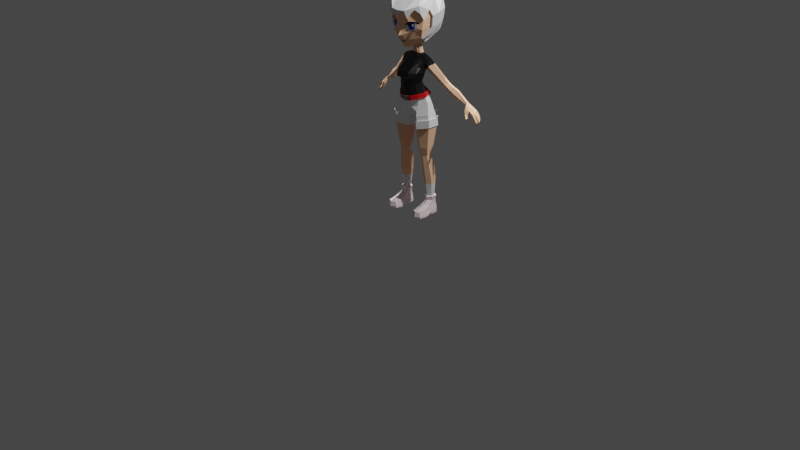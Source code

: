 # Source: Girly.blend  (saved by Blender 3.4.6; exported with 4.5.12 LTS)
import bpy
from mathutils import Matrix  # noqa: F401  (used for matrix-valued properties, if any)

bpy.ops.wm.read_factory_settings(use_empty=True)
scene = bpy.context.scene
scene.name = 'Scene'

# ---- collections
col_collection = bpy.data.collections.new('Collection'); scene.collection.children.link(col_collection)

# ---- materials (node trees are filled in below, after node groups)
mat_pupil = bpy.data.materials.new('pupil')
mat_pupil.use_transparent_shadow = False
mat_iris = bpy.data.materials.new('iris')
mat_iris.use_transparent_shadow = False
mat_eyes = bpy.data.materials.new('eyes')
mat_eyes.use_transparent_shadow = False
mat_skin = bpy.data.materials.new('skin')
mat_skin.use_transparent_shadow = False
mat_skin.diffuse_color = (1.0, 0.582, 0.368, 1.0)
mat_skin_dark = bpy.data.materials.new('skin dark')
mat_skin_dark.use_transparent_shadow = False
mat_material = bpy.data.materials.new('Material')
mat_material.use_transparent_shadow = False
mat_material_001 = bpy.data.materials.new('Material.001')
mat_material_001.use_transparent_shadow = False
mat_material_002 = bpy.data.materials.new('Material.002')
mat_material_002.use_transparent_shadow = False
mat_material_003 = bpy.data.materials.new('Material.003')
mat_material_003.use_transparent_shadow = False
mat_material_004 = bpy.data.materials.new('Material.004')
mat_material_004.use_transparent_shadow = False

# ---- material node trees
mat_pupil.use_nodes = True; mat_pupil.node_tree.nodes.clear()
_N = mat_pupil.node_tree.nodes; _L = mat_pupil.node_tree.links
n0 = _N.new('ShaderNodeBsdfPrincipled'); n0.name = 'Principled BSDF'; n0.location = (10, 300)
n0.distribution = 'GGX'
n0.subsurface_method = 'BURLEY'
n0.inputs[0].default_value = (0.0, 0.0, 0.0, 1.0)
n0.inputs[3].default_value = 1.45
n0.inputs[27].default_value = (0.0, 0.0, 0.0, 1.0)
n0.inputs[28].default_value = 1.0
n1 = _N.new('ShaderNodeOutputMaterial'); n1.name = 'Material Output'; n1.location = (300, 300)
_L.new(n0.outputs[0], n1.inputs[0])
n1.is_active_output = True
mat_iris.use_nodes = True; mat_iris.node_tree.nodes.clear()
_N = mat_iris.node_tree.nodes; _L = mat_iris.node_tree.links
n0 = _N.new('ShaderNodeBsdfPrincipled'); n0.name = 'Principled BSDF'; n0.location = (10, 300)
n0.distribution = 'GGX'
n0.subsurface_method = 'BURLEY'
n0.inputs[0].default_value = (0.0, 0.04215, 0.8, 1.0)
n0.inputs[3].default_value = 1.45
n0.inputs[27].default_value = (0.0, 0.0, 0.0, 1.0)
n0.inputs[28].default_value = 1.0
n1 = _N.new('ShaderNodeOutputMaterial'); n1.name = 'Material Output'; n1.location = (300, 300)
_L.new(n0.outputs[0], n1.inputs[0])
n1.is_active_output = True
mat_eyes.use_nodes = True; mat_eyes.node_tree.nodes.clear()
_N = mat_eyes.node_tree.nodes; _L = mat_eyes.node_tree.links
n0 = _N.new('ShaderNodeBsdfPrincipled'); n0.name = 'Principled BSDF'; n0.location = (10, 300)
n0.distribution = 'GGX'
n0.subsurface_method = 'BURLEY'
n0.inputs[0].default_value = (0.0, 0.001396, 0.3845, 1.0)
n0.inputs[3].default_value = 1.45
n0.inputs[27].default_value = (0.0, 0.0, 0.0, 1.0)
n0.inputs[28].default_value = 1.0
n1 = _N.new('ShaderNodeOutputMaterial'); n1.name = 'Material Output'; n1.location = (300, 300)
_L.new(n0.outputs[0], n1.inputs[0])
n1.is_active_output = True
mat_skin_dark.use_nodes = True; mat_skin_dark.node_tree.nodes.clear()
_N = mat_skin_dark.node_tree.nodes; _L = mat_skin_dark.node_tree.links
n0 = _N.new('ShaderNodeBsdfPrincipled'); n0.name = 'Principled BSDF'; n0.location = (10, 300)
n0.distribution = 'GGX'
n0.subsurface_method = 'BURLEY'
n0.inputs[0].default_value = (0.4811, 0.2692, 0.1536, 1.0)
n0.inputs[3].default_value = 1.45
n0.inputs[27].default_value = (0.0, 0.0, 0.0, 1.0)
n0.inputs[28].default_value = 1.0
n1 = _N.new('ShaderNodeOutputMaterial'); n1.name = 'Material Output'; n1.location = (300, 300)
_L.new(n0.outputs[0], n1.inputs[0])
n1.is_active_output = True
mat_material.use_nodes = True; mat_material.node_tree.nodes.clear()
_N = mat_material.node_tree.nodes; _L = mat_material.node_tree.links
n0 = _N.new('ShaderNodeBsdfPrincipled'); n0.name = 'Principled BSDF'; n0.location = (10, 300)
n0.distribution = 'GGX'
n0.subsurface_method = 'BURLEY'
n0.inputs[0].default_value = (0.0, 0.0, 0.0, 1.0)
n0.inputs[3].default_value = 1.45
n0.inputs[27].default_value = (0.0, 0.0, 0.0, 1.0)
n0.inputs[28].default_value = 1.0
n1 = _N.new('ShaderNodeOutputMaterial'); n1.name = 'Material Output'; n1.location = (300, 300)
_L.new(n0.outputs[0], n1.inputs[0])
n1.is_active_output = True
mat_material_001.use_nodes = True; mat_material_001.node_tree.nodes.clear()
_N = mat_material_001.node_tree.nodes; _L = mat_material_001.node_tree.links
n0 = _N.new('ShaderNodeBsdfPrincipled'); n0.name = 'Principled BSDF'; n0.location = (10, 300)
n0.distribution = 'GGX'
n0.subsurface_method = 'BURLEY'
n0.inputs[0].default_value = (1.0, 1.0, 1.0, 1.0)
n0.inputs[3].default_value = 1.45
n0.inputs[27].default_value = (0.0, 0.0, 0.0, 1.0)
n0.inputs[28].default_value = 1.0
n1 = _N.new('ShaderNodeOutputMaterial'); n1.name = 'Material Output'; n1.location = (300, 300)
_L.new(n0.outputs[0], n1.inputs[0])
n1.is_active_output = True
mat_material_002.use_nodes = True; mat_material_002.node_tree.nodes.clear()
_N = mat_material_002.node_tree.nodes; _L = mat_material_002.node_tree.links
n0 = _N.new('ShaderNodeBsdfPrincipled'); n0.name = 'Principled BSDF'; n0.location = (10, 300)
n0.distribution = 'GGX'
n0.subsurface_method = 'BURLEY'
n0.inputs[0].default_value = (1.0, 0.8253, 0.8516, 1.0)
n0.inputs[2].default_value = 0.7365
n0.inputs[3].default_value = 1.45
n0.inputs[27].default_value = (0.0, 0.0, 0.0, 1.0)
n0.inputs[28].default_value = 1.0
n1 = _N.new('ShaderNodeOutputMaterial'); n1.name = 'Material Output'; n1.location = (300, 300)
_L.new(n0.outputs[0], n1.inputs[0])
n1.is_active_output = True
mat_material_003.use_nodes = True; mat_material_003.node_tree.nodes.clear()
_N = mat_material_003.node_tree.nodes; _L = mat_material_003.node_tree.links
n0 = _N.new('ShaderNodeBsdfPrincipled'); n0.name = 'Principled BSDF'; n0.location = (10, 300)
n0.distribution = 'GGX'
n0.subsurface_method = 'BURLEY'
n0.inputs[0].default_value = (0.6072, 0.001452, 0.007206, 1.0)
n0.inputs[3].default_value = 1.45
n0.inputs[27].default_value = (0.0, 0.0, 0.0, 1.0)
n0.inputs[28].default_value = 1.0
n1 = _N.new('ShaderNodeOutputMaterial'); n1.name = 'Material Output'; n1.location = (300, 300)
_L.new(n0.outputs[0], n1.inputs[0])
n1.is_active_output = True
mat_material_004.use_nodes = True; mat_material_004.node_tree.nodes.clear()
_N = mat_material_004.node_tree.nodes; _L = mat_material_004.node_tree.links
n0 = _N.new('ShaderNodeBsdfPrincipled'); n0.name = 'Principled BSDF'; n0.location = (10, 300)
n0.distribution = 'GGX'
n0.subsurface_method = 'BURLEY'
n0.inputs[0].default_value = (0.2186, 0.2186, 0.2186, 1.0)
n0.inputs[3].default_value = 1.45
n0.inputs[27].default_value = (0.0, 0.0, 0.0, 1.0)
n0.inputs[28].default_value = 1.0
n1 = _N.new('ShaderNodeOutputMaterial'); n1.name = 'Material Output'; n1.location = (300, 300)
_L.new(n0.outputs[0], n1.inputs[0])
n1.is_active_output = True

# ---- world
world_world = bpy.data.worlds.new('World'); scene.world = world_world
world_world.use_nodes = True; world_world.node_tree.nodes.clear()
_N = world_world.node_tree.nodes; _L = world_world.node_tree.links
n0 = _N.new('ShaderNodeOutputWorld'); n0.name = 'World Output'; n0.location = (300, 300)
n1 = _N.new('ShaderNodeBackground'); n1.name = 'Background'; n1.location = (10, 300)
n1.inputs[0].default_value = (0.05088, 0.05088, 0.05088, 1.0)
_L.new(n1.outputs[0], n0.inputs[0])
n0.is_active_output = True
world_world.color = (0.05088, 0.05088, 0.05088)
world_world.use_sun_shadow = False
world_world.sun_shadow_jitter_overblur = 0.0

# ---- cameras
cam_camera = bpy.data.cameras.new('Camera')
cam_camera.clip_end = 100.0
cam_camera.ortho_scale = 7.314

# ---- lights
light_light_001 = bpy.data.lights.new('Light.001', 'POINT')
light_light_001.transmission_factor = 0.0
light_light_001.energy = 1000.0
light_light_001.shadow_soft_size = 0.1
light_light_001.shadow_maximum_resolution = 0.006
light_light_001.use_absolute_resolution = True
light_light = bpy.data.lights.new('Light', 'POINT')
light_light.transmission_factor = 0.0
light_light.energy = 1000.0
light_light.shadow_soft_size = 0.1
light_light.shadow_maximum_resolution = 0.006
light_light.use_absolute_resolution = True

# ---- meshes
me_cylinder = bpy.data.meshes.new('Cylinder')
me_cylinder.from_pydata([(1.094, 0.5739, 5.536), (1.208, 0.8498, 7.202), (1.547, 0.287, 5.536), (1.807, 0.4351, 7.33), (1.547, -0.287, 5.536), (1.807, -0.4351, 7.33), (1.094, -0.574, 5.536), (1.05, -0.8702, 7.156), (0.5974, -0.287, 5.536), (0.3812, -0.4351, 6.998), (0.5974, 0.287, 5.536), (0.3812, 0.4351, 6.998), (1.259, 0.8788, 7.832), (1.8, 0.4351, 7.953), (1.8, -0.4351, 7.953), (1.006, -0.8702, 7.75), (0.2565, -0.4351, 7.577), (0.2565, 0.5872, 7.488), (1.193, 0.9393, 8.22), (1.734, 0.4351, 8.298), (1.734, -0.4351, 8.298), (0.9403, -0.8702, 8.095), (0.1905, -0.4351, 7.922), (0.1905, 1.117, 7.947), (1.072, 0.7221, 6.346), (1.677, 0.361, 6.433), (1.677, -0.361, 6.433), (1.072, -0.7221, 6.346), (0.4966, -0.361, 6.281), (0.4966, 0.361, 6.281), (1.111, 0.3695, 4.825), (1.431, 0.1847, 4.841), (1.424, -0.1847, 4.888), (1.111, -0.3695, 4.827), (0.7982, -0.1847, 4.759), (0.7916, 0.1847, 4.808), (0.0, -0.4351, 7.922), (0.0, 0.9011, 7.922), (0.9581, 0.8961, 8.888), (1.499, 0.4351, 9.009), (1.499, -0.2375, 9.1), (0.8482, -0.6319, 8.871), (0.409, -0.8345, 8.707), (0.1905, 1.144, 8.717), (0.0, -0.9201, 8.623), (0.0, 0.9028, 8.691), (0.8213, 0.413, 9.814), (1.228, 0.2831, 9.72), (1.228, -0.2527, 9.522), (0.9163, -0.6681, 9.434), (0.4863, -0.9674, 9.301), (0.4439, 0.4672, 9.861), (0.0, -1.057, 9.224), (0.0, 0.5585, 9.966), (1.219, 0.8788, 8.038), (0.2251, 0.8091, 7.652), (0.8313, -0.7638, 8.425), (0.5966, -0.02932, 10.67), (0.7852, -0.1654, 10.6), (0.8442, -0.4401, 10.57), (0.7213, -0.8112, 10.5), (0.4882, -1.103, 10.36), (0.3911, 0.05238, 10.68), (0.0, -1.239, 10.34), (0.0, 0.1161, 10.74), (0.6807, 0.2635, 11.65), (0.6807, 0.1188, 11.19), (0.897, -0.05672, 11.11), (0.9648, -0.371, 11.02), (0.8081, -0.8112, 10.96), (0.5425, -1.063, 10.82), (0.4188, 0.2005, 11.2), (0.0, -1.239, 10.88), (0.0, 0.2643, 11.35), (0.9604, 0.1088, 11.68), (1.028, -0.1681, 11.68), (0.8371, -0.6811, 11.76), (0.5425, -0.9811, 11.79), (0.4188, 0.3355, 11.65), (0.0, -0.9173, 11.84), (0.0, 0.3917, 11.76), (0.706, 0.5152, 12.37), (1.196, 0.3854, 12.32), (1.288, 0.1146, 12.33), (0.6083, -0.1993, 12.41), (0.3315, -0.274, 12.46), (0.3427, 0.5699, 12.45), (0.0, -0.3187, 12.49), (0.0, 0.6126, 12.49), (0.398, 0.3747, 12.64), (0.7452, 0.3437, 12.56), (0.8221, 0.09228, 12.55), (0.393, 0.01879, 12.67), (0.208, -0.07771, 12.7), (0.959, 0.3324, 12.46), (0.0, -0.145, 12.73), (0.0, 0.4304, 12.73), (0.5425, -1.456, 11.07), (0.8932, -1.084, 11.08), (0.0, -1.414, 11.05), (0.5425, -1.328, 11.44), (0.6807, 0.2077, 11.47), (0.4188, 0.2834, 11.48), (1.008, -0.2464, 11.42), (0.9403, 0.04495, 11.45), (0.0, 0.3054, 11.55), (0.9592, -0.9624, 11.4), (0.0, -1.264, 11.5), (0.9896, -0.5968, 11.43), (0.9216, -0.4543, 11.73), (0.8911, -0.7722, 11.08), (1.128, -0.1801, 12.08), (0.9318, 0.482, 11.93), (0.6753, 0.4483, 11.94), (0.3822, 0.4533, 11.98), (0.0, 0.5027, 12.05), (0.9586, -0.2663, 12.08), (0.0, -0.6183, 12.16), (0.7473, -0.4222, 12.1), (0.4261, -0.5742, 12.16), (1.114, 0.1722, 11.62), (1.169, -0.06017, 11.61), (1.507, 0.4213, 12.05), (1.579, 0.2039, 12.04), (1.37, -0.1221, 11.89), (1.22, 0.4978, 11.82), (0.9222, -0.04698, 12.41), (1.026, 0.126, 12.47), (2.408, 0.625, 10.49), (2.442, 0.4679, 10.47), (2.669, 0.7677, 10.83), (2.72, 0.6087, 10.82), (2.604, 0.4027, 10.65), (2.501, 0.8459, 10.68), (2.568, 0.6752, 10.34), (2.602, 0.5181, 10.32), (2.829, 0.8179, 10.69), (2.88, 0.6589, 10.68), (2.764, 0.4528, 10.51), (2.662, 0.8961, 10.54), (2.729, 0.7356, 10.13), (2.771, 0.5865, 10.11), (3.047, 0.8711, 10.55), (3.109, 0.7201, 10.54), (2.968, 0.5245, 10.33), (2.843, 0.9453, 10.37), (3.042, 0.8665, 9.851), (3.087, 0.7008, 9.826), (3.395, 1.017, 10.32), (3.464, 0.8492, 10.3), (3.307, 0.6319, 10.07), (3.168, 1.099, 10.12), (4.07, 1.244, 9.378), (4.081, 1.039, 9.395), (4.221, 1.205, 9.548), (4.237, 0.9991, 9.543), (4.17, 0.9639, 9.438), (4.125, 1.271, 9.503), (0.2919, 0.1755, 13.53), (0.2869, -0.01995, 13.45), (0.1019, -0.2061, 13.38), (0.0, -0.2921, 13.35), (0.0, 0.4015, 13.6), (0.3766, 0.2308, 13.37), (0.9197, -0.6631, 13.66), (0.3453, -0.985, 13.33), (0.0, -1.113, 13.24), (1.575, 0.1755, 14.47), (1.349, -0.8251, 14.18), (0.5844, -1.308, 13.97), (0.0, -1.436, 13.81), (1.557, -0.9577, 14.82), (0.7014, -1.355, 14.58), (0.0, -1.798, 14.26), (1.609, -0.9024, 15.51), (0.0, -1.568, 15.13), (0.1421, 0.3231, 13.58), (1.109, -1.237, 15.37), (0.6928, -1.494, 15.36), (0.3809, -1.502, 15.13), (1.021, -1.223, 14.66), (0.4453, -1.443, 14.78), (1.319, -1.093, 15.32), (0.1921, -1.64, 14.31), (0.0, -1.584, 14.19), (0.0, -1.633, 14.6), (0.0, -1.381, 13.71), (0.3358, -1.362, 13.9), (0.249, -1.324, 13.78), (0.636, -1.56, 15.64), (0.2902, -1.74, 16.14), (0.0, -1.689, 15.63), (1.052, -1.209, 16.27), (1.445, -0.9924, 16.0), (1.403, 0.485, 14.49), (1.811, -0.2605, 15.8), (1.626, 0.5567, 15.17), (0.194, 0.4033, 13.42), (1.74, -0.2914, 15.02), (1.76, 0.1755, 14.9), (1.625, -0.4231, 16.17), (1.603, -0.07646, 14.6), (0.9235, 0.1755, 13.93), (0.7469, -0.0186, 13.75), (0.4554, 0.1382, 17.89), (0.0, 0.1112, 17.96), (1.549, 0.564, 14.4), (1.027, 0.2332, 13.78), (0.0, 0.5016, 13.44), (0.0, 1.18, 13.89), (0.8708, 1.049, 13.92), (0.0, 1.773, 14.36), (1.783, 0.6554, 15.14), (2.049, 0.2079, 15.12), (1.933, 0.1913, 14.83), (0.0, 2.048, 15.22), (1.218, 1.652, 15.92), (2.126, 0.1644, 16.01), (0.0, 2.196, 15.85), (1.401, -1.113, 16.55), (0.6105, -1.85, 16.18), (1.054, 1.514, 16.95), (1.616, 0.2031, 17.0), (0.3336, -1.918, 16.18), (0.0, -1.991, 16.16), (0.7427, -1.714, 15.63), (0.0, 1.96, 16.96), (1.121, -0.7635, 17.33), (0.5312, -1.113, 17.54), (0.2737, 0.9952, 17.7), (1.178, 0.1823, 17.64), (0.0, -1.276, 17.49), (0.0, 2.577, 17.8), (1.086, 1.373, 14.44), (1.192, 1.568, 15.18), (0.0, -1.867, 15.59), (1.174, -1.352, 16.27), (1.551, -1.147, 16.02), (1.769, -0.9878, 15.56), (1.985, -0.3269, 15.83), (1.791, -0.4647, 16.24), (1.918, -0.3227, 14.97), (1.522, -0.8479, 14.11), (1.777, -0.09919, 14.53), (0.8436, 0.03534, 13.6), (0.0, 0.7894, 17.82), (0.4166, 1.358, 17.21), (0.0, 2.449, 17.25), (0.5769, 1.352, 18.29), (0.0, 1.035, 18.48), (0.7849, 1.8, 17.66), (0.0, 2.421, 18.36), (0.5677, 1.796, 18.46), (0.0, 1.591, 18.57), (0.7517, 2.111, 18.04), (4.469, 1.41, 9.112), (4.571, 0.9301, 8.923), (4.571, 1.396, 9.222), (4.639, 0.8871, 9.062), (4.678, 1.477, 8.957), (4.793, 0.9313, 8.727), (4.78, 1.463, 9.067), (4.893, 0.918, 8.857), (4.787, 1.504, 8.837), (4.917, 0.9556, 8.536), (4.9, 1.49, 8.932), (5.065, 0.9423, 8.606), (4.901, 1.53, 8.677), (5.0, 0.967, 8.369), (5.03, 1.516, 8.752), (5.148, 0.9537, 8.438), (4.645, 1.126, 9.215), (5.117, 1.18, 8.643), (4.996, 1.511, 8.523), (5.111, 0.9845, 8.236), (5.129, 1.497, 8.592), (5.225, 0.9743, 8.29), (5.295, 1.222, 8.297), (4.773, 1.098, 8.747), (4.999, 1.172, 8.35), (4.328, 0.8595, 9.358), (4.172, 0.8704, 9.195), (4.252, 0.7637, 8.945), (4.93, 1.092, 8.909), (4.359, 0.7211, 9.118), (5.213, 1.193, 8.451), (4.567, 0.7209, 8.81), (4.534, 0.7726, 8.707), (4.482, 1.118, 9.002), (4.464, 0.6247, 8.789), (4.384, 0.6451, 8.664), (4.903, 1.149, 8.544), (4.707, 0.6414, 8.595), (4.681, 0.6832, 8.511), (5.182, 1.219, 8.233), (4.643, 0.5122, 8.554), (4.56, 0.5802, 8.477), (5.282, 1.111, 8.277), (5.105, 1.103, 8.632), (5.199, 1.112, 8.445), (5.166, 1.094, 8.219), (4.916, 1.067, 8.535), (5.009, 1.064, 8.349), (5.23, 1.395, 8.379), (5.101, 1.409, 8.318), (1.161, 0.6922, 4.123), (1.541, 0.4697, 4.179), (1.519, -0.08521, 4.176), (1.176, -0.2953, 4.106), (0.7923, -0.08521, 4.029), (0.7371, 0.4633, 4.139), (1.256, 0.7593, 3.091), (1.644, 0.5308, 3.118), (1.636, 0.04406, 3.097), (1.255, -0.1845, 3.072), (0.8123, 0.04406, 3.033), (0.8042, 0.5308, 3.052), (1.319, 0.7752, 1.172), (1.584, 0.6072, 1.186), (1.616, 0.2606, 1.159), (1.32, -0.06804, 1.174), (0.9776, 0.1722, 1.117), (1.028, 0.6072, 1.156), (1.323, 0.8107, 0.9609), (1.57, 0.6543, 0.9609), (1.671, -0.141, 0.7999), (1.336, -0.3062, 0.9342), (0.9852, -0.1565, 0.8537), (1.052, 0.6543, 0.9609), (1.326, 0.9052, 0.3291), (1.653, 0.6974, 0.3291), (1.737, 0.04731, 0.3455), (1.28, 0.7348, 2.544), (0.8774, 0.04731, 0.3455), (0.9662, 0.6974, 0.3291), (1.342, -1.326, 0.5571), (1.657, -1.169, 0.5571), (1.01, -1.169, 0.5571), (1.345, -1.417, 0.2022), (1.761, -1.209, 0.2022), (0.902, -1.209, 0.2022), (1.653, 0.6925, 0.07134), (1.326, 0.9003, 0.07134), (1.737, 0.04238, 0.07134), (1.326, 0.09969, 0.07134), (0.8774, 0.04238, 0.07134), (0.9662, 0.6925, 0.07134), (0.9207, -0.6628, 0.6231), (1.334, -0.8193, 0.7303), (1.849, -0.5807, 0.2114), (0.9662, 0.6949, 0.2096), (0.7876, -0.5807, 0.2114), (1.72, -0.6628, 0.6231), (1.28, -0.125, 2.531), (0.8917, 0.09059, 2.491), (0.8849, 0.5286, 2.512), (1.345, -1.401, 0.07134), (1.761, -1.193, 0.07134), (0.902, -1.193, 0.07134), (1.849, -0.565, 0.07134), (1.338, -0.6403, 0.07134), (0.7876, -0.565, 0.07134), (0.8774, 0.04485, 0.226), (1.326, 0.1022, 0.2219), (1.737, 0.04485, 0.226), (1.653, 0.6949, 0.2096), (1.326, 0.9028, 0.2096), (1.618, 0.109, 2.562), (1.624, 0.5286, 2.567), (1.311, 0.6685, 1.541), (1.024, 0.1693, 1.498), (1.564, 0.2196, 1.515), (1.311, -0.01056, 1.537), (1.571, 0.5083, 1.557), (1.02, 0.5083, 1.522), (1.329, -0.1428, 1.489), (1.683, 0.5714, 1.514), (0.9323, 0.5714, 1.468), (1.66, 0.1769, 1.469), (0.9384, 0.1067, 1.435), (1.329, 0.7911, 1.494), (1.217, 0.9556, 7.188), (1.902, 0.4849, 7.328), (1.898, -0.4924, 7.332), (1.044, -0.977, 7.153), (0.29, -0.4881, 6.979), (0.2918, 0.4878, 6.971), (1.288, 0.9811, 7.821), (1.897, 0.48, 7.951), (1.895, -0.4855, 7.955), (1.01, -0.9772, 7.748), (0.1664, -0.49, 7.559), (0.1776, 0.6548, 7.463), (0.765, 0.2162, 10.03), (1.076, 0.05658, 9.946), (0.0, 0.3676, 10.15), (0.464, 0.295, 10.05), (0.873, -0.6984, 9.784), (0.5296, -1.021, 9.647), (1.102, -0.311, 9.861), (0.0, -1.121, 9.594), (0.3596, -1.43, 14.99), (1.287, -1.165, 15.21), (0.7142, -1.412, 15.26), (1.459, -1.009, 15.32), (1.218, -1.171, 14.91), (0.7007, -1.392, 15.17), (0.8727, -1.331, 15.19), (0.7245, -1.403, 14.87), (0.9646, -1.294, 15.1), (0.9608, -1.292, 14.99), (0.8571, -1.34, 14.88), (0.6382, -1.4, 15.02), (0.0, -1.596, 14.9), (0.6149, -0.834, 13.48), (0.922, -1.095, 14.06), (0.8133, -1.369, 15.04), (0.8518, 0.4767, 9.876), (1.299, 0.3101, 9.775), (1.313, -0.2846, 9.546), (0.9847, -0.7324, 9.436), (0.5248, -1.052, 9.291), (0.4665, 0.5369, 9.919), (0.0, 0.6273, 10.02), (0.0, -1.148, 9.209), (1.147, 0.08412, 10.0), (0.4869, 0.3676, 10.11), (0.5716, -1.107, 9.638), (1.186, -0.3463, 9.884), (0.0, -1.215, 9.58), (0.7933, 0.2839, 10.09), (0.0, 0.4392, 10.21), (0.9414, -0.7652, 9.787), (0.7034, -1.358, 14.61), (0.9995, -1.234, 14.68), (0.537, -1.406, 15.12), (0.5535, -1.406, 15.14), (1.068, -1.248, 15.27), (1.034, -1.262, 15.28), (0.6926, -1.376, 14.77), (0.6892, -1.372, 14.75), (1.122, -1.233, 15.09), (1.092, -1.245, 15.09), (1.063, -1.257, 14.93), (1.09, -1.245, 14.92), (0.9083, -1.284, 14.75), (0.9251, -1.272, 14.73), (0.5648, -1.414, 14.96), (0.5525, -1.416, 14.94), (1.056, -1.259, 15.09), (0.9007, -1.32, 15.16), (0.8892, -1.328, 15.06), (0.9832, -1.286, 15.19), (1.01, -1.277, 15.01), (0.7017, -1.402, 14.91), (0.6569, -1.401, 14.99), (0.6448, -1.408, 14.92), (0.7192, -1.392, 14.97), (0.2723, -1.164, 9.607), (0.2393, -1.013, 9.262), (0.2519, -1.102, 9.248), (0.2668, -1.07, 9.621)], [], [(24, 1, 3, 25), (25, 3, 5, 26), (26, 5, 7, 27), (27, 7, 9, 28), (28, 9, 11, 29), (29, 11, 1, 24), (9, 7, 384, 385), (15, 16, 391, 390), (11, 9, 385, 386), (1, 11, 386, 381), (14, 15, 390, 389), (17, 12, 387, 392), (14, 13, 19, 20), (17, 16, 22, 55), (15, 14, 20, 21), (13, 12, 54, 19), (12, 17, 55, 54), (16, 15, 21, 22), (10, 29, 24, 0), (8, 28, 29, 10), (6, 27, 28, 8), (4, 26, 27, 6), (2, 25, 26, 4), (0, 24, 25, 2), (2, 4, 32, 31), (8, 10, 35, 34), (0, 2, 31, 30), (4, 6, 33, 32), (10, 0, 30, 35), (6, 8, 34, 33), (23, 22, 36, 37), (23, 37, 45, 43), (21, 20, 40, 56), (19, 18, 38, 39), (36, 22, 42, 44), (18, 23, 43, 38), (22, 21, 56), (20, 19, 39, 40), (39, 38, 46, 47), (43, 45, 53, 51), (42, 41, 49, 50), (40, 39, 47, 48), (44, 42, 50, 459, 52), (38, 43, 51, 46), (41, 40, 48, 49), (54, 55, 23, 18), (55, 22, 23), (19, 54, 18), (56, 41, 42, 22), (56, 40, 41), (394, 393, 57, 58), (396, 395, 64, 62), (398, 397, 60, 61), (399, 394, 58, 59), (400, 461, 398, 61, 63), (393, 396, 62, 57), (397, 399, 59, 60), (63, 61, 70, 72), (57, 62, 71, 66), (60, 59, 68, 69), (58, 57, 66, 67), (72, 70, 97, 99), (62, 64, 73, 71), (61, 60, 69, 70), (59, 58, 67, 68), (101, 102, 78, 65), (69, 68, 110), (104, 101, 65, 74), (102, 105, 80, 78), (70, 69, 98, 97), (103, 104, 74, 75), (76, 109, 116, 118), (112, 113, 81, 82), (114, 115, 88, 86), (83, 111, 124, 123), (77, 76, 118, 119), (79, 77, 119, 117), (113, 114, 86, 81), (81, 86, 89, 90), (85, 84, 92, 93), (82, 81, 90, 94), (87, 85, 93, 95), (84, 126, 91, 92), (127, 94, 90, 91), (99, 97, 100, 107), (100, 106, 76, 77), (106, 108, 109, 76), (107, 100, 77, 79), (98, 110, 108, 106), (97, 98, 106, 100), (68, 67, 104, 103), (71, 73, 105, 102), (67, 66, 101, 104), (66, 71, 102, 101), (110, 98, 69), (109, 108, 103, 75), (116, 109, 75, 111), (108, 110, 68, 103), (89, 86, 88, 96), (65, 78, 114, 113), (75, 74, 120, 121), (78, 80, 115, 114), (74, 65, 113, 112), (123, 124, 132, 131), (117, 119, 85, 87), (91, 90, 89, 92), (119, 118, 84, 85), (124, 121, 129, 132), (112, 82, 122, 125), (82, 83, 123, 122), (74, 112, 125, 120), (111, 75, 121, 124), (116, 126, 84, 118), (91, 126, 83, 127), (126, 116, 111, 83), (83, 82, 94, 127), (129, 128, 134, 135), (131, 132, 138, 137), (121, 120, 128, 129), (125, 122, 130, 133), (120, 125, 133, 128), (122, 123, 131, 130), (138, 135, 141, 144), (136, 137, 143, 142), (133, 130, 136, 139), (128, 133, 139, 134), (130, 131, 137, 136), (132, 129, 135, 138), (145, 142, 148, 151), (141, 140, 146, 147), (137, 138, 144, 143), (135, 134, 140, 141), (139, 136, 142, 145), (134, 139, 145, 140), (149, 150, 156, 155), (150, 147, 153, 156), (140, 145, 151, 146), (142, 143, 149, 148), (144, 141, 147, 150), (143, 144, 150, 149), (284, 282, 290, 289), (147, 146, 152, 153), (151, 148, 154, 157), (146, 151, 157, 152), (148, 149, 155, 154), (92, 89, 158, 159), (95, 93, 160, 161), (89, 96, 176, 158), (93, 92, 159, 160), (159, 158, 203, 202, 164), (161, 160, 165, 166), (160, 159, 414, 165), (164, 202, 167, 168), (202, 194, 167), (165, 169, 187, 188), (165, 414, 415, 169), (169, 415, 180, 172), (168, 198, 171), (167, 194, 196, 199), (187, 169, 172, 183), (173, 183, 185), (403, 438, 437, 177, 178), (171, 198, 195, 174), (191, 178, 189, 190), (403, 436, 406), (174, 195, 200), (176, 96, 162), (202, 203, 244, 207), (196, 194, 206, 212), (199, 196, 212, 214), (201, 199, 214, 243), (177, 174, 193, 192), (435, 401, 181, 448), (436, 447, 412, 406), (171, 405, 180), (168, 201, 243, 242), (184, 183, 173), (185, 183, 172, 181), (186, 188, 187, 170), (158, 176, 197, 163), (190, 189, 225, 223), (198, 168, 242, 241), (191, 190, 223, 235), (194, 202, 207, 206), (176, 162, 208, 197), (193, 174, 238, 237), (192, 193, 237, 236), (199, 201, 168, 167), (200, 195, 239, 240), (189, 192, 236, 225), (195, 198, 241, 239), (163, 197, 210, 207), (174, 200, 240, 238), (203, 158, 163, 244), (213, 212, 234, 216, 217), (217, 216, 221, 222), (224, 223, 220, 228, 231), (220, 219, 227, 228), (219, 222, 230, 227), (222, 221, 229, 230), (227, 230, 204, 228), (210, 197, 208, 209), (216, 234, 215, 218), (233, 210, 209, 211), (221, 216, 218, 226), (229, 221, 246), (234, 233, 211, 215), (205, 204, 229, 245), (228, 204, 205, 231), (225, 236, 219, 220), (235, 223, 224), (223, 225, 220), (239, 241, 213, 217), (240, 222, 219), (240, 237, 238), (206, 207, 210, 233), (241, 242, 243, 214, 213), (214, 212, 213), (212, 206, 233, 234), (207, 244, 163), (219, 236, 237, 240), (222, 240, 239, 217), (229, 204, 230), (248, 250, 254, 252), (246, 226, 247, 250), (246, 221, 226), (229, 246, 250, 248), (250, 247, 232, 254), (245, 229, 248, 249), (253, 252, 251), (232, 251, 254), (249, 248, 252, 253), (254, 251, 252), (255, 257, 261, 259), (153, 288, 256), (259, 261, 265, 263), (155, 258, 271), (261, 283, 272, 265), (258, 256, 260, 262), (256, 288, 278, 260), (266, 264, 268, 270), (257, 271, 283, 261), (264, 301, 302, 268), (262, 260, 264, 266), (263, 265, 269, 267), (291, 278, 259, 263), (260, 278, 301, 264), (267, 269, 275, 273), (269, 285, 303, 275), (274, 300, 297, 276), (265, 272, 285, 269), (270, 268, 274, 276), (301, 278, 283, 298), (279, 291, 263, 267), (268, 302, 300, 274), (280, 281, 282, 284), (271, 257, 154), (280, 156, 153, 281), (278, 288, 255, 259), (155, 156, 280), (157, 257, 255, 152), (258, 155, 280, 284), (153, 256, 282, 281), (286, 292, 293, 287), (290, 287, 293, 296), (292, 295, 296, 293), (258, 284, 289, 286), (282, 256, 287, 290), (288, 153, 152, 255), (289, 290, 296, 295), (294, 279, 304), (286, 289, 295, 292), (277, 294, 304, 303), (301, 298, 299, 302), (258, 286, 287, 256), (283, 271, 258, 262), (257, 157, 154), (154, 155, 271), (302, 299, 297, 300), (294, 277, 285, 279), (272, 291, 279, 285), (297, 299, 270, 276), (299, 298, 266, 270), (298, 283, 262, 266), (283, 278, 291, 272), (304, 279, 267, 273), (303, 285, 277), (303, 304, 273, 275), (30, 31, 306, 305), (35, 30, 305, 310), (33, 34, 309, 308), (31, 32, 307, 306), (34, 35, 310, 309), (32, 33, 308, 307), (309, 310, 316, 315), (307, 308, 314, 313), (305, 306, 312, 311), (310, 305, 311, 316), (308, 309, 315, 314), (306, 307, 313, 312), (377, 380, 317, 322), (375, 379, 321, 320), (376, 378, 319, 318), (379, 377, 322, 321), (378, 375, 320, 319), (380, 376, 318, 317), (321, 322, 328, 327), (319, 320, 326, 325), (317, 318, 324, 323), (322, 317, 323, 328), (320, 321, 327, 326), (318, 319, 325, 324), (328, 323, 329, 334), (351, 333, 362, 361), (324, 325, 331, 330), (327, 328, 334, 333), (348, 347, 337, 335), (323, 324, 330, 329), (335, 337, 340, 338), (336, 335, 338, 339), (355, 332, 369, 374), (352, 348, 335, 336), (349, 352, 336, 339), (347, 351, 340, 337), (364, 363, 344, 343), (362, 350, 346, 345), (341, 343, 344, 342), (345, 346, 342, 344), (366, 365, 341, 342), (350, 366, 342, 346), (363, 362, 345, 344), (365, 364, 343, 341), (327, 333, 351, 347), (331, 325, 352, 349), (325, 326, 348, 352), (338, 340, 358, 356), (326, 327, 347, 348), (331, 349, 359, 364), (360, 359, 357, 356), (361, 360, 356, 358), (362, 363, 360, 361), (363, 364, 359, 360), (349, 339, 357, 359), (353, 354, 370, 372), (339, 338, 356, 357), (340, 351, 361, 358), (330, 331, 364, 365), (368, 367, 371, 373), (334, 329, 366, 350), (329, 330, 365, 366), (333, 334, 350, 362), (354, 355, 374, 370), (367, 353, 372, 371), (332, 368, 373, 369), (374, 369, 380, 377), (372, 370, 379, 375), (373, 371, 378, 376), (370, 374, 377, 379), (371, 372, 375, 378), (369, 373, 376, 380), (368, 332, 311, 312), (367, 368, 312, 313), (353, 367, 313, 314), (354, 353, 314, 315), (355, 354, 315, 316), (332, 355, 316, 311), (384, 383, 389, 390), (381, 386, 392, 387), (382, 381, 387, 388), (385, 384, 390, 391), (383, 382, 388, 389), (386, 385, 391, 392), (12, 13, 388, 387), (7, 5, 383, 384), (16, 17, 392, 391), (5, 3, 382, 383), (3, 1, 381, 382), (13, 14, 389, 388), (399, 397, 432, 428), (51, 53, 423, 422), (393, 394, 425, 430), (46, 51, 422, 417), (395, 396, 426, 431), (50, 49, 420, 421), (397, 398, 427, 432), (174, 404, 402, 405, 171), (402, 404, 182), (406, 407, 438, 403), (402, 437, 441), (447, 439, 408, 454, 456, 455, 412), (179, 401, 435), (433, 434, 446, 440), (405, 402, 441, 444), (408, 411, 416), (442, 438, 407, 450, 452, 449), (406, 412, 416), (437, 402, 182, 177), (177, 182, 404, 174), (178, 177, 192, 189), (175, 179, 178, 191), (175, 413, 401, 179), (170, 187, 183, 184), (401, 413, 185, 181), (166, 165, 188, 186), (448, 181, 433, 440), (414, 159, 164), (415, 414, 164, 168), (180, 415, 168, 171), (172, 180, 434, 433), (180, 405, 434), (434, 405, 444, 446), (443, 442, 449, 453, 410), (420, 419, 428, 432), (416, 412, 455, 457, 454, 408), (416, 407, 406), (407, 416, 410, 451, 450), (416, 411, 410), (417, 422, 426, 430), (424, 460, 458, 429), (419, 418, 425, 428), (421, 420, 432, 427), (422, 423, 431, 426), (418, 417, 430, 425), (52, 459, 460, 424), (396, 393, 430, 426), (47, 46, 417, 418), (398, 461, 458, 427), (48, 47, 418, 419), (394, 399, 428, 425), (49, 48, 419, 420), (439, 445, 411, 408), (445, 443, 410, 411), (433, 181, 172), (442, 443, 444, 441), (443, 445, 446, 444), (445, 439, 440, 446), (439, 447, 448, 440), (447, 436, 435, 448), (438, 442, 441, 437), (178, 179, 435, 436, 403), (450, 451, 410, 409), (449, 452, 450, 409), (410, 453, 449, 409), (455, 456, 454), (454, 457, 455), (458, 461, 400, 429), (460, 459, 50, 421), (458, 460, 421, 427)])
me_cylinder.polygons.foreach_set('material_index', [4, 4, 4, 4, 4, 4, 7, 7, 7, 7, 7, 7, 7, 7, 7, 7, 7, 7, 4, 4, 4, 4, 4, 4, 4, 4, 4, 4, 4, 4, 7, 7, 7, 7, 7, 7, 7, 7, 7, 7, 7, 7, 7, 7, 7, 7, 7, 7, 7, 7, 6, 6, 6, 6, 6, 6, 6, 6, 6, 6, 6, 6, 6, 6, 6, 6, 6, 6, 6, 6, 6, 6, 6, 6, 6, 6, 6, 6, 6, 6, 6, 6, 6, 6, 6, 6, 6, 6, 6, 6, 6, 6, 6, 6, 6, 6, 6, 6, 6, 6, 6, 6, 6, 4, 6, 6, 6, 4, 6, 6, 6, 6, 6, 6, 6, 6, 4, 4, 4, 4, 4, 4, 4, 4, 4, 4, 4, 4, 4, 4, 4, 4, 4, 4, 4, 4, 4, 4, 4, 4, 4, 4, 4, 4, 4, 4, 4, 4, 4, 5, 5, 5, 4, 4, 4, 4, 4, 4, 4, 4, 4, 1, 4, 4, 3, 4, 4, 0, 0, 0, 0, 4, 0, 3, 4, 0, 5, 4, 1, 0, 0, 0, 0, 0, 0, 0, 0, 4, 0, 0, 0, 0, 0, 0, 0, 0, 0, 0, 0, 0, 0, 0, 0, 0, 0, 0, 0, 0, 0, 0, 0, 0, 0, 0, 0, 0, 0, 0, 0, 0, 0, 0, 0, 0, 0, 0, 0, 0, 0, 0, 0, 0, 0, 4, 4, 4, 4, 4, 4, 4, 4, 4, 4, 4, 4, 4, 4, 4, 4, 4, 4, 4, 5, 4, 4, 4, 4, 4, 4, 4, 4, 4, 4, 4, 4, 4, 4, 4, 4, 4, 4, 4, 4, 5, 4, 4, 4, 4, 5, 5, 5, 4, 4, 4, 5, 4, 4, 4, 4, 4, 4, 4, 4, 4, 4, 4, 4, 4, 4, 4, 8, 8, 8, 8, 8, 8, 8, 8, 8, 8, 8, 8, 8, 8, 8, 8, 8, 8, 8, 8, 0, 8, 8, 8, 8, 8, 8, 8, 8, 8, 8, 8, 8, 8, 8, 8, 8, 8, 8, 8, 8, 8, 8, 0, 8, 8, 8, 0, 8, 8, 8, 0, 0, 0, 8, 8, 8, 8, 8, 8, 4, 4, 4, 4, 4, 4, 7, 7, 7, 7, 7, 7, 7, 7, 7, 7, 7, 7, 9, 9, 9, 9, 9, 9, 9, 4, 1, 3, 0, 2, 1, 0, 0, 1, 3, 1, 1, 4, 4, 4, 4, 4, 4, 4, 0, 5, 4, 4, 1, 1, 0, 2, 9, 1, 1, 1, 1, 9, 10, 9, 9, 9, 9, 10, 9, 9, 9, 9, 9, 9, 2, 2, 1, 1, 1, 1, 1, 1, 1, 1, 0, 0, 0, 0, 0, 10, 9, 9])
_uv = me_cylinder.uv_layers.new(name='UVMap')
_uv.uv.foreach_set('vector', [1.0, 0.5, 0.9653, 1.0, 0.8333, 1.0, 0.8333, 0.5, 0.8333, 0.5, 0.8333, 1.0, 0.6667, 1.0, 0.6667, 0.5, 0.6667, 0.5, 0.6667, 1.0, 0.5, 1.0, 0.5, 0.5, 0.5, 0.5, 0.5, 1.0, 0.3333, 1.0, 0.3333, 0.5, 0.3333, 0.5, 0.3333, 1.0, 0.1667, 1.0, 0.1667, 0.5, 0.1667, 0.5, 0.1667, 1.0, -0.01747, 0.9961, -8.941e-08, 0.5, 0.3333, 1.0, 0.5, 1.0, 0.5, 1.0, 0.3333, 1.0, 0.5, 1.0, 0.3333, 1.0, 0.3333, 1.0, 0.5, 1.0, 0.1667, 1.0, 0.3333, 1.0, 0.3333, 1.0, 0.1667, 1.0, -0.01747, 0.9961, 0.1667, 1.0, 0.1667, 1.0, -0.01747, 0.9961, 0.6667, 1.0, 0.5, 1.0, 0.5, 1.0, 0.6667, 1.0, 0.1667, 1.0, -0.03057, 1.0, -0.03057, 1.0, 0.1667, 1.0, 0.6667, 1.0, 0.8333, 1.0, 0.8333, 1.0, 0.6667, 1.0, 0.1667, 1.0, 0.3333, 1.0, 0.3333, 1.0, 0.1667, 1.0, 0.5, 1.0, 0.6667, 1.0, 0.6667, 1.0, 0.5, 1.0, 0.8333, 1.0, 0.947, 1.0, 0.947, 1.0, 0.8333, 1.0, -0.03057, 1.0, 0.1667, 1.0, 0.1667, 1.0, -0.04334, 1.0, 0.3333, 1.0, 0.5, 1.0, 0.5, 1.0, 0.3333, 1.0, 0.1667, 0.0, 0.1667, 0.5, -8.941e-08, 0.5, -8.941e-08, 0.0, 0.3333, 0.0, 0.3333, 0.5, 0.1667, 0.5, 0.1667, 0.0, 0.5, 0.0, 0.5, 0.5, 0.3333, 0.5, 0.3333, 0.0, 0.6667, 0.0, 0.6667, 0.5, 0.5, 0.5, 0.5, 0.0, 0.8333, 0.0, 0.8333, 0.5, 0.6667, 0.5, 0.6667, 0.0, 1.0, 0.0, 1.0, 0.5, 0.8333, 0.5, 0.8333, 0.0, 0.8333, 0.0, 0.6667, 0.0, 0.6667, 0.0, 0.8333, 0.0, 0.3333, 0.0, 0.1667, 0.0, 0.1667, 0.0, 0.3333, 0.0, 1.0, 0.0, 0.8333, 0.0, 0.8333, 0.0, 1.0, 0.0, 0.6667, 0.0, 0.5, 0.0, 0.5, 0.0, 0.6667, 0.0, 0.1667, 0.0, -8.941e-08, 0.0, -8.941e-08, 0.0, 0.1667, 0.0, 0.5, 0.0, 0.3333, 0.0, 0.3333, 0.0, 0.5, 0.0, 0.1667, 1.0, 0.3333, 1.0, 0.3333, 1.0, 0.1667, 1.0, 0.1667, 1.0, 0.1667, 1.0, 0.1667, 1.0, 0.1667, 1.0, 0.5, 1.0, 0.6667, 1.0, 0.6667, 1.0, 0.5, 1.0, 0.8333, 1.0, 0.947, 1.0, 0.947, 1.0, 0.8333, 1.0, 0.3333, 1.0, 0.3333, 1.0, 0.404, 1.0, 0.3333, 1.0, -0.0586, 1.0, 0.1667, 1.0, 0.1667, 1.0, -0.0843, 1.0, 0.3333, 1.0, 0.5, 1.0, 0.5, 1.0, 0.6667, 1.0, 0.8333, 1.0, 0.8333, 1.0, 0.6667, 1.0, 0.8333, 1.0, 0.947, 1.0, 0.9256, 1.0, 0.8333, 1.0, 0.1667, 1.0, 0.1667, 1.0, 0.1667, 1.0, 0.03681, 1.0, 0.404, 1.0, 0.5299, 1.0, 0.5778, 1.0, 0.4238, 1.0, 0.6667, 1.0, 0.8333, 1.0, 0.8333, 1.0, 0.6667, 1.0, 0.3333, 1.0, 0.404, 1.0, 0.4238, 1.0, 0.3778, 1.0, 0.3333, 1.0, -0.0843, 1.0, 0.1667, 1.0, 0.03681, 1.0, -0.1296, 1.0, 0.5299, 1.0, 0.6667, 1.0, 0.6667, 1.0, 0.5778, 1.0, -0.04334, 1.0, 0.1667, 1.0, 0.1667, 1.0, -0.0586, 1.0, 0.1667, 1.0, 0.3333, 1.0, 0.1667, 1.0, 0.8333, 1.0, 0.947, 1.0, 0.947, 1.0, 0.5, 1.0, 0.5299, 1.0, 0.404, 1.0, 0.3333, 1.0, 0.5, 1.0, 0.6667, 1.0, 0.5299, 1.0, 0.8324, 1.0, 0.9256, 1.0, 0.9256, 1.0, 0.8311, 1.0, 0.03681, 1.0, 0.1667, 1.0, 0.1667, 1.0, 0.03681, 1.0, 0.4276, 1.0, 0.5967, 1.0, 0.6206, 1.0, 0.4325, 1.0, 0.686, 1.0, 0.8324, 1.0, 0.8311, 1.0, 0.7105, 1.0, 0.3333, 1.0, 0.3808, 1.0, 0.4276, 1.0, 0.4325, 1.0, 0.3333, 1.0, -0.1296, 1.0, 0.03681, 1.0, 0.03681, 1.0, -0.1296, 1.0, 0.5967, 1.0, 0.686, 1.0, 0.7105, 1.0, 0.6206, 1.0, 0.3333, 1.0, 0.4325, 1.0, 0.4325, 1.0, 0.3333, 1.0, -0.1296, 1.0, 0.03681, 1.0, 0.03681, 1.0, -0.1296, 1.0, 0.6206, 1.0, 0.7105, 1.0, 0.7105, 1.0, 0.6206, 1.0, 0.8311, 1.0, 0.9256, 1.0, 0.9256, 1.0, 0.8311, 1.0, 0.3333, 1.0, 0.4325, 1.0, 0.4325, 1.0, 0.3333, 1.0, 0.03681, 1.0, 0.1667, 1.0, 0.1667, 1.0, 0.03681, 1.0, 0.4325, 1.0, 0.6206, 1.0, 0.6206, 1.0, 0.4325, 1.0, 0.7105, 1.0, 0.8311, 1.0, 0.8311, 1.0, 0.7105, 1.0, -0.1296, 1.0, 0.03681, 1.0, 0.03681, 1.0, -0.1296, 1.0, 0.6206, 1.0, 0.7105, 1.0, 0.6682, 1.0, 0.8311, 1.0, 0.9256, 1.0, 0.9256, 1.0, 0.8311, 1.0, 0.03681, 1.0, 0.1667, 1.0, 0.1667, 1.0, 0.03681, 1.0, 0.4325, 1.0, 0.6206, 1.0, 0.6206, 1.0, 0.4325, 1.0, 0.7105, 1.0, 0.8311, 1.0, 0.8311, 1.0, 0.7105, 1.0, 0.6325, 1.0, 0.667, 1.0, 0.6563, 1.0, 0.5848, 1.0, 0.8311, 1.0, 0.9256, 1.0, 0.9256, 1.0, 0.8311, 1.0, 0.03681, 1.0, 0.1667, 1.0, 0.1667, 1.0, 0.03681, 1.0, 0.7105, 1.0, 0.7105, 1.0, 0.7105, 1.0, 0.7105, 1.0, 0.4325, 1.0, 0.6325, 1.0, 0.5848, 1.0, 0.4167, 1.0, 0.3333, 1.0, 0.4325, 1.0, 0.4167, 1.0, 0.3333, 1.0, -0.1296, 1.0, 0.03681, 1.0, 0.03681, 1.0, -0.1296, 1.0, -0.1296, 1.0, 0.03681, 1.0, 0.9256, 1.0, 0.736, 1.0, 0.4038, 1.0, 0.5234, 1.0, 0.6206, 1.0, 0.4325, 1.0, 0.8311, 1.0, 0.9256, 1.0, 0.736, 1.0, 0.789, 1.0, 0.3333, 1.0, 0.4038, 1.0, 0.4325, 1.0, 0.3333, 1.0, 0.5234, 1.0, 0.6207, 1.0, 0.6742, 1.0, 0.6206, 1.0, 0.6944, 1.0, 0.789, 1.0, 0.736, 1.0, 0.6742, 1.0, 0.3333, 1.0, 0.4325, 1.0, 0.4325, 1.0, 0.3333, 1.0, 0.4325, 1.0, 0.6206, 1.0, 0.6325, 1.0, 0.4325, 1.0, 0.6206, 1.0, 0.6737, 1.0, 0.667, 1.0, 0.6325, 1.0, 0.3333, 1.0, 0.4325, 1.0, 0.4325, 1.0, 0.3333, 1.0, 0.6206, 1.0, 0.6682, 1.0, 0.6737, 1.0, 0.6206, 1.0, 0.4325, 1.0, 0.6206, 1.0, 0.6206, 1.0, 0.4325, 1.0, 0.7105, 1.0, 0.8311, 1.0, 0.8311, 1.0, 0.7105, 1.0, 0.03681, 1.0, 0.1667, 1.0, 0.1667, 1.0, 0.03681, 1.0, 0.8311, 1.0, 0.9256, 1.0, 0.9256, 1.0, 0.8311, 1.0, -0.1296, 1.0, 0.03681, 1.0, 0.03681, 1.0, -0.1296, 1.0, 0.6682, 1.0, 0.6206, 1.0, 0.6206, 1.0, 0.667, 1.0, 0.6737, 1.0, 0.7105, 1.0, 0.7105, 1.0, 0.6563, 1.0, 0.667, 1.0, 0.7105, 1.0, 0.7105, 1.0, 0.6737, 1.0, 0.6682, 1.0, 0.7105, 1.0, 0.7105, 1.0, -0.1296, 1.0, 0.03681, 1.0, 0.1667, 1.0, 0.1667, 1.0, -0.1296, 1.0, 0.03681, 1.0, 0.03681, 1.0, -0.1296, 1.0, 0.7105, 1.0, 0.8311, 1.0, 0.8311, 1.0, 0.7105, 1.0, 0.03681, 1.0, 0.1667, 1.0, 0.1667, 1.0, 0.03681, 1.0, 0.8311, 1.0, 0.9256, 1.0, 0.9256, 1.0, 0.8311, 1.0, 0.7105, 1.0, 0.7105, 1.0, 0.7105, 1.0, 0.7105, 1.0, 0.3333, 1.0, 0.4167, 1.0, 0.4038, 1.0, 0.3333, 1.0, 0.6742, 1.0, 0.736, 1.0, 0.9256, 1.0, 0.6206, 1.0, 0.4167, 1.0, 0.5848, 1.0, 0.5234, 1.0, 0.4038, 1.0, 0.7105, 1.0, 0.7105, 1.0, 0.7105, 1.0, 0.7105, 1.0, 0.8311, 1.0, 0.8311, 1.0, 0.8311, 1.0, 0.8311, 1.0, 0.8311, 1.0, 0.7105, 1.0, 0.7105, 1.0, 0.8311, 1.0, 0.8311, 1.0, 0.8311, 1.0, 0.8311, 1.0, 0.8311, 1.0, 0.7105, 1.0, 0.7105, 1.0, 0.7105, 1.0, 0.7105, 1.0, 0.6563, 1.0, 0.6207, 1.0, 0.5234, 1.0, 0.5848, 1.0, 0.6742, 1.0, 0.6207, 1.0, 0.7105, 1.0, 0.6944, 1.0, 0.6207, 1.0, 0.6563, 1.0, 0.7105, 1.0, 0.7105, 1.0, 0.7105, 1.0, 0.8311, 1.0, 0.789, 1.0, 0.6944, 1.0, 0.7105, 1.0, 0.8311, 1.0, 0.8311, 1.0, 0.7105, 1.0, 0.7105, 1.0, 0.7105, 1.0, 0.7105, 1.0, 0.7105, 1.0, 0.7105, 1.0, 0.8311, 1.0, 0.8311, 1.0, 0.7105, 1.0, 0.8311, 1.0, 0.8311, 1.0, 0.8311, 1.0, 0.8311, 1.0, 0.8311, 1.0, 0.8311, 1.0, 0.8311, 1.0, 0.8311, 1.0, 0.8311, 1.0, 0.7105, 1.0, 0.7105, 1.0, 0.8311, 1.0, 0.7105, 1.0, 0.7105, 1.0, 0.7105, 1.0, 0.7105, 1.0, 0.8311, 1.0, 0.7105, 1.0, 0.7105, 1.0, 0.8311, 1.0, 0.8311, 1.0, 0.8311, 1.0, 0.8311, 1.0, 0.8311, 1.0, 0.8311, 1.0, 0.8311, 1.0, 0.8311, 1.0, 0.8311, 1.0, 0.8311, 1.0, 0.7105, 1.0, 0.7105, 1.0, 0.8311, 1.0, 0.7105, 1.0, 0.7105, 1.0, 0.7105, 1.0, 0.7105, 1.0, 0.8311, 1.0, 0.8311, 1.0, 0.8311, 1.0, 0.8311, 1.0, 0.7105, 1.0, 0.8311, 1.0, 0.8311, 1.0, 0.7105, 1.0, 0.7105, 1.0, 0.7105, 1.0, 0.7105, 1.0, 0.7105, 1.0, 0.7105, 1.0, 0.8311, 1.0, 0.8311, 1.0, 0.7105, 1.0, 0.8311, 1.0, 0.8311, 1.0, 0.8311, 1.0, 0.8311, 1.0, 0.8311, 1.0, 0.8311, 1.0, 0.8311, 1.0, 0.8311, 1.0, 0.7105, 1.0, 0.7105, 1.0, 0.7105, 1.0, 0.7105, 1.0, 0.7105, 1.0, 0.7105, 1.0, 0.7105, 1.0, 0.7105, 1.0, 0.8311, 1.0, 0.8311, 1.0, 0.8311, 1.0, 0.8311, 1.0, 0.8311, 1.0, 0.7105, 1.0, 0.7105, 1.0, 0.8311, 1.0, 0.7105, 1.0, 0.7105, 1.0, 0.7105, 1.0, 0.7105, 1.0, 0.7105, 1.0, 0.7105, 1.0, 0.7105, 1.0, 0.7105, 1.0, 0.7105, 1.0, 0.7105, 1.0, 0.7105, 1.0, 0.7105, 1.0, 0.7105, 1.0, 0.8311, 1.0, 0.8311, 1.0, 0.7105, 1.0, 0.8311, 1.0, 0.8311, 1.0, 0.8311, 1.0, 0.8311, 1.0, 0.8311, 1.0, 0.8311, 1.0, 0.8311, 1.0, 0.8311, 1.0, 0.8311, 1.0, 0.7105, 1.0, 0.7105, 1.0, 0.8311, 1.0, 0.6206, 1.0, 0.9256, 1.0, 0.9256, 1.0, 0.6206, 1.0, 0.3333, 1.0, 0.4325, 1.0, 0.4325, 1.0, 0.3333, 1.0, -0.1296, 1.0, 0.1667, 1.0, 0.03002, 1.0, -0.1296, 1.0, 0.4325, 1.0, 0.6206, 1.0, 0.6206, 1.0, 0.4325, 1.0, 0.6206, 1.0, 0.9256, 1.0, 0.7977, 1.0, 0.9256, 1.0, 0.4974, 1.0, 0.3333, 1.0, 0.4325, 1.0, 0.3752, 1.0, 0.3333, 1.0, 0.4325, 1.0, 0.6206, 1.0, 0.4325, 1.0, 0.3752, 1.0, 0.4974, 1.0, 0.9256, 1.0, 0.9256, 1.0, 0.4974, 1.0, -0.1296, 1.0, -0.08415, 1.0, -0.1296, 1.0, 0.3752, 1.0, 0.3752, 1.0, 0.3574, 1.0, 0.3528, 1.0, 0.3752, 1.0, 0.4325, 1.0, 0.4291, 1.0, 0.3752, 1.0, 0.3752, 1.0, 0.4291, 1.0, 0.4213, 1.0, 0.3752, 1.0, 0.4974, 1.0, 0.7492, 1.0, 0.4974, 1.0, -0.1296, 1.0, -0.08415, 1.0, -0.07955, 1.0, -0.1296, 1.0, 0.3574, 1.0, 0.3752, 1.0, 0.3752, 1.0, 0.348, 1.0, 0.3333, 1.0, 0.348, 1.0, 0.3333, 1.0, 0.3752, 1.0, 0.4179, 1.0, 0.4228, 1.0, 0.439, 1.0, 0.3752, 1.0, 0.4974, 1.0, 0.7492, 1.0, 0.7577, 1.0, 0.4974, 1.0, 0.3333, 1.0, 0.3752, 1.0, 0.3752, 1.0, 0.3562, 1.0, 0.3752, 1.0, 0.3647, 1.0, 0.3752, 1.0, 0.4974, 1.0, 0.7577, 1.0, 0.7006, 1.0, 0.03002, 1.0, 0.1667, 1.0, 0.1667, 1.0, 0.9256, 1.0, 0.7977, 1.0, 0.7977, 1.0, 0.9256, 1.0, -0.07955, 1.0, -0.08415, 1.0, -0.08415, 1.0, -0.07955, 1.0, -0.1296, 1.0, -0.07955, 1.0, -0.07955, 1.0, -0.1296, 1.0, 0.8237, 1.0, 0.9256, 1.0, 0.9256, 1.0, 0.8237, 1.0, 0.439, 1.0, 0.4974, 1.0, 0.4787, 1.0, 0.4572, 1.0, 0.3638, 1.0, 0.3562, 1.0, 0.3592, 1.0, 0.3656, 1.0, 0.3647, 1.0, 0.3663, 1.0, 0.3704, 1.0, 0.3752, 1.0, 0.4974, 1.0, 0.4389, 1.0, 0.4213, 1.0, 0.4974, 1.0, 0.8237, 1.0, 0.8237, 1.0, 0.4974, 1.0, 0.3333, 1.0, 0.348, 1.0, 0.3333, 1.0, 0.3333, 1.0, 0.348, 1.0, 0.3752, 1.0, 0.3592, 1.0, 0.3333, 1.0, 0.3528, 1.0, 0.3574, 1.0, 0.3333, 1.0, -0.1296, 1.0, 0.03002, 1.0, 0.03002, 1.0, -0.1296, 1.0, 0.3562, 1.0, 0.3752, 1.0, 0.3752, 1.0, 0.3562, 1.0, 0.7492, 1.0, 0.4974, 1.0, 0.4974, 1.0, 0.7492, 1.0, 0.3333, 1.0, 0.3562, 1.0, 0.3562, 1.0, 0.3333, 1.0, -0.08415, 1.0, -0.1296, 1.0, -0.1296, 1.0, -0.08415, 1.0, 0.03002, 1.0, 0.1667, 1.0, 0.1667, 1.0, 0.03002, 1.0, 0.4787, 1.0, 0.4974, 1.0, 0.4974, 1.0, 0.4787, 1.0, 0.4572, 1.0, 0.4787, 1.0, 0.4787, 1.0, 0.4572, 1.0, 0.9256, 1.0, 0.8237, 1.0, 0.4974, 1.0, 0.9256, 1.0, 0.7006, 1.0, 0.7577, 1.0, 0.7577, 1.0, 0.7006, 1.0, 0.3752, 1.0, 0.4572, 1.0, 0.4572, 1.0, 0.3752, 1.0, 0.7577, 1.0, 0.7492, 1.0, 0.7492, 1.0, 0.7577, 1.0, -0.1296, 1.0, 0.03002, 1.0, 0.02872, 1.0, -0.1296, 1.0, 0.4974, 1.0, 0.7006, 1.0, 0.7006, 1.0, 0.4974, 1.0, 0.7977, 1.0, 0.9256, 1.0, 0.9256, 1.0, 0.7977, 1.0, -0.1296, 1.0, -0.07955, 1.0, 0.03495, 1.0, 0.03701, 1.0, -0.1296, 1.0, -0.1296, 1.0, 0.03701, 1.0, 0.02457, 1.0, -0.1296, 1.0, 0.3333, 1.0, 0.3562, 1.0, 0.3752, 1.0, 0.4494, 1.0, 0.3333, 1.0, 0.3752, 1.0, 0.4974, 1.0, 0.5212, 1.0, 0.4494, 1.0, 0.4974, 1.0, 0.9256, 1.0, 0.9256, 1.0, 0.5212, 1.0, -0.1296, 1.0, 0.02457, 1.0, 0.01346, 1.0, -0.1296, 1.0, 0.5212, 1.0, 0.9256, 1.0, 0.5837, 1.0, 0.4494, 1.0, 0.02872, 1.0, 0.03002, 1.0, 0.1667, 1.0, 0.1667, 1.0, 0.03701, 1.0, 0.03495, 1.0, 0.1667, 1.0, 0.1667, 1.0, 0.02783, 1.0, 0.02872, 1.0, 0.1667, 1.0, 0.1667, 1.0, 0.02457, 1.0, 0.03701, 1.0, 0.1667, 1.0, 0.1667, 1.0, 0.01346, 1.0, 0.02457, 1.0, 0.05953, 1.0, 0.03495, 1.0, 0.02783, 1.0, 0.1667, 1.0, 0.1667, 1.0, 0.2341, 1.0, 0.5837, 1.0, 0.01346, 1.0, 0.1931, 1.0, 0.4494, 1.0, 0.5837, 1.0, 0.2341, 1.0, 0.3333, 1.0, 0.3752, 1.0, 0.4572, 1.0, 0.4974, 1.0, 0.3752, 1.0, 0.3333, 1.0, 0.3562, 1.0, 0.3333, 1.0, 0.3562, 1.0, 0.3752, 1.0, 0.3752, 1.0, 0.7577, 1.0, 0.7492, 1.0, 0.9256, 1.0, 0.9256, 1.0, 0.7006, 1.0, 0.9256, 1.0, 0.4974, 1.0, 0.7006, 1.0, 0.4787, 1.0, 0.4974, 1.0, -0.08415, 1.0, -0.1296, 1.0, 0.02872, 1.0, 0.02783, 1.0, 0.7492, 1.0, 0.4974, 1.0, 0.8237, 1.0, 0.9256, 1.0, 0.9256, 1.0, -0.1296, 1.0, -0.07955, 1.0, -0.1296, 1.0, -0.07955, 1.0, -0.08415, 1.0, 0.02783, 1.0, 0.03495, 1.0, 0.9256, 1.0, 0.7977, 1.0, 0.9256, 1.0, 0.4974, 1.0, 0.4572, 1.0, 0.4787, 1.0, 0.7006, 1.0, 0.9256, 1.0, 0.7006, 1.0, 0.7577, 1.0, 0.9256, 1.0, 0.01346, 1.0, 0.5837, 1.0, 0.9256, 1.0, 0.01346, 1.0, 0.06892, 1.0, 0.0628, 1.0, 0.01346, 1.0, 0.05953, 1.0, 0.1667, 1.0, 0.1667, 1.0, 0.06892, 1.0, 0.05953, 1.0, 0.02457, 1.0, 0.1667, 1.0, 0.01346, 1.0, 0.05953, 1.0, 0.06892, 1.0, 0.01346, 1.0, 0.06892, 1.0, 0.1667, 1.0, 0.1636, 1.0, 0.0628, 1.0, 0.1931, 1.0, 0.01346, 1.0, 0.01346, 1.0, 0.1931, 1.0, 0.1931, 1.0, 0.01346, 1.0, 0.1667, 1.0, 0.1636, 1.0, 0.1667, 1.0, 0.0628, 1.0, 0.1931, 1.0, 0.01346, 1.0, 0.01346, 1.0, 0.1931, 1.0, 0.0628, 1.0, 0.1667, 1.0, 0.01346, 1.0, 0.8311, 1.0, 0.8311, 1.0, 0.8311, 1.0, 0.8311, 1.0, 0.7105, 1.0, 0.7577, 1.0, 0.7105, 1.0, 0.8311, 1.0, 0.8311, 1.0, 0.8311, 1.0, 0.8311, 1.0, 0.7105, 1.0, 0.7105, 1.0, 0.7699, 1.0, 0.8311, 1.0, 0.7695, 1.0, 0.7698, 1.0, 0.8311, 1.0, 0.7105, 1.0, 0.7105, 1.0, 0.7105, 1.0, 0.7105, 1.0, 0.7105, 1.0, 0.7577, 1.0, 0.7579, 1.0, 0.7105, 1.0, 0.7105, 1.0, 0.7105, 1.0, 0.7105, 1.0, 0.7105, 1.0, 0.8311, 1.0, 0.7699, 1.0, 0.7695, 1.0, 0.8311, 1.0, 0.7105, 1.0, 0.745, 1.0, 0.7416, 1.0, 0.7105, 1.0, 0.7105, 1.0, 0.7105, 1.0, 0.7105, 1.0, 0.7105, 1.0, 0.8311, 1.0, 0.8311, 1.0, 0.8311, 1.0, 0.8311, 1.0, 0.7565, 1.0, 0.7579, 1.0, 0.8311, 1.0, 0.8311, 1.0, 0.7105, 1.0, 0.7579, 1.0, 0.745, 1.0, 0.7105, 1.0, 0.8311, 1.0, 0.8311, 1.0, 0.8311, 1.0, 0.8311, 1.0, 0.8311, 1.0, 0.7673, 1.0, 0.8043, 1.0, 0.8311, 1.0, 0.7105, 1.0, 0.7435, 1.0, 0.7475, 1.0, 0.7105, 1.0, 0.8311, 1.0, 0.7698, 1.0, 0.7673, 1.0, 0.8311, 1.0, 0.7105, 1.0, 0.7105, 1.0, 0.7105, 1.0, 0.7105, 1.0, 0.745, 1.0, 0.7579, 1.0, 0.7695, 1.0, 0.7539, 1.0, 0.7562, 1.0, 0.7565, 1.0, 0.8311, 1.0, 0.8311, 1.0, 0.7105, 1.0, 0.7416, 1.0, 0.7435, 1.0, 0.7105, 1.0, 0.7105, 1.0, 0.7105, 1.0, 0.7105, 1.0, 0.7105, 1.0, 0.7699, 1.0, 0.8311, 1.0, 0.8311, 1.0, 0.7105, 1.0, 0.7105, 1.0, 0.7105, 1.0, 0.7105, 1.0, 0.7579, 1.0, 0.7577, 1.0, 0.8311, 1.0, 0.8311, 1.0, 0.7105, 1.0, 0.7105, 1.0, 0.7105, 1.0, 0.8311, 1.0, 0.8311, 1.0, 0.8311, 1.0, 0.8311, 1.0, 0.7105, 1.0, 0.7105, 1.0, 0.7105, 1.0, 0.7105, 1.0, 0.7105, 1.0, 0.7105, 1.0, 0.7105, 1.0, 0.7105, 1.0, 0.7105, 1.0, 0.7105, 1.0, 0.7105, 1.0, 0.7105, 1.0, 0.7105, 1.0, 0.7105, 1.0, 0.7105, 1.0, 0.7105, 1.0, 0.7105, 1.0, 0.7105, 1.0, 0.7105, 1.0, 0.7105, 1.0, 0.7105, 1.0, 0.7105, 1.0, 0.7105, 1.0, 0.7105, 1.0, 0.7105, 1.0, 0.7105, 1.0, 0.7105, 1.0, 0.7105, 1.0, 0.7577, 1.0, 0.7105, 1.0, 0.8311, 1.0, 0.8311, 1.0, 0.7105, 1.0, 0.7105, 1.0, 0.7105, 1.0, 0.7105, 1.0, 0.7597, 1.0, 0.7562, 1.0, 0.8036, 1.0, 0.7105, 1.0, 0.7105, 1.0, 0.7105, 1.0, 0.7105, 1.0, 0.7647, 1.0, 0.7597, 1.0, 0.8036, 1.0, 0.8043, 1.0, 0.745, 1.0, 0.7539, 1.0, 0.7527, 1.0, 0.7416, 1.0, 0.7105, 1.0, 0.7105, 1.0, 0.7105, 1.0, 0.7105, 1.0, 0.7695, 1.0, 0.7699, 1.0, 0.7105, 1.0, 0.7105, 1.0, 0.8311, 1.0, 0.8311, 1.0, 0.8311, 1.0, 0.8311, 1.0, 0.7105, 1.0, 0.7699, 1.0, 0.7416, 1.0, 0.7527, 1.0, 0.7475, 1.0, 0.7435, 1.0, 0.7597, 1.0, 0.7647, 1.0, 0.7673, 1.0, 0.7562, 1.0, 0.7698, 1.0, 0.7565, 1.0, 0.7562, 1.0, 0.7673, 1.0, 0.7475, 1.0, 0.7527, 1.0, 0.7105, 1.0, 0.7105, 1.0, 0.7527, 1.0, 0.7539, 1.0, 0.7105, 1.0, 0.7105, 1.0, 0.7539, 1.0, 0.7695, 1.0, 0.7105, 1.0, 0.7105, 1.0, 0.7695, 1.0, 0.7579, 1.0, 0.7565, 1.0, 0.7698, 1.0, 0.8036, 1.0, 0.7562, 1.0, 0.8311, 1.0, 0.8311, 1.0, 0.8043, 1.0, 0.7673, 1.0, 0.7647, 1.0, 0.8043, 1.0, 0.8036, 1.0, 0.8311, 1.0, 0.8311, 1.0, 1.0, 0.0, 0.8333, 0.0, 0.8333, 0.0, 1.0, 0.0, 0.1667, 0.0, -8.941e-08, 0.0, -8.941e-08, 0.0, 0.1667, 0.0, 0.5, 0.0, 0.3333, 0.0, 0.3333, 0.0, 0.5, 0.0, 0.8333, 0.0, 0.6667, 0.0, 0.6667, 0.0, 0.8333, 0.0, 0.3333, 0.0, 0.1667, 0.0, 0.1667, 0.0, 0.3333, 0.0, 0.6667, 0.0, 0.5, 0.0, 0.5, 0.0, 0.6667, 0.0, 0.3333, 0.0, 0.1667, 0.0, 0.1667, 0.0, 0.3333, 0.0, 0.6667, 0.0, 0.5, 0.0, 0.5, 0.0, 0.6667, 0.0, 1.0, 0.0, 0.8333, 0.0, 0.8333, 0.0, 1.0, 0.0, 0.1667, 0.0, -8.941e-08, 0.0, -8.941e-08, 0.0, 0.1667, 0.0, 0.5, 0.0, 0.3333, 0.0, 0.3333, 0.0, 0.5, 0.0, 0.8333, 0.0, 0.6667, 0.0, 0.6667, 0.0, 0.8333, 0.0, 0.1667, 0.0, -8.941e-08, 0.0, -8.941e-08, 0.0, 0.1667, 0.0, 0.5, 0.0, 0.2934, 0.0, 0.2815, 0.0, 0.5, 0.0, 0.8333, 0.0, 0.6986, 0.0, 0.7081, 0.0, 0.8333, 0.0, 0.2934, 0.0, 0.1667, 0.0, 0.1667, 0.0, 0.2815, 0.0, 0.6986, 0.0, 0.5, 0.0, 0.5, 0.0, 0.7081, 0.0, 1.0, 0.0, 0.8333, 0.0, 0.8333, 0.0, 1.0, 0.0, 0.2815, 0.0, 0.1667, 0.0, 0.1667, 0.0, 0.3333, 0.0, 0.7081, 0.0, 0.5, 0.0, 0.5, 0.0, 0.6667, 0.0, 1.0, 0.0, 0.8333, 0.0, 0.8333, 0.0, 1.0, 0.0, 0.1667, 0.0, -8.941e-08, 0.0, -8.941e-08, 0.0, 0.1667, 0.0, 0.5, 0.0, 0.2815, 0.0, 0.3333, 0.0, 0.5, 0.0, 0.8333, 0.0, 0.7081, 0.0, 0.6667, 0.0, 0.8333, 0.0, 0.1667, 0.0, -8.941e-08, 0.0, -8.941e-08, 0.0, 0.1667, 0.0, 0.3333, 0.0, 0.3333, 0.0, 0.3333, 0.0, 0.3333, 0.0, 0.8333, 0.0, 0.6667, 0.0, 0.6667, 0.0, 0.8333, 0.0, 0.3333, 0.0, 0.1667, 0.0, 0.1667, 0.0, 0.3333, 0.0, 0.5, 0.0, 0.3333, 0.0, 0.3333, 0.0, 0.5, 0.0, 1.0, 0.0, 0.8333, 0.0, 0.8333, 0.0, 1.0, 0.0, 0.5, 0.0, 0.3333, 0.0, 0.3333, 0.0, 0.5, 0.0, 0.6667, 0.0, 0.5, 0.0, 0.5, 0.0, 0.6667, 0.0, 0.1667, 0.0, -8.941e-08, 0.0, -8.941e-08, 0.0, 0.1667, 0.0, 0.6667, 0.0, 0.5, 0.0, 0.5, 0.0, 0.6667, 0.0, 0.6667, 0.0, 0.6667, 0.0, 0.6667, 0.0, 0.6667, 0.0, 0.3333, 0.0, 0.3333, 0.0, 0.3333, 0.0, 0.3333, 0.0, 0.0, 0.0, 0.1225, 0.0, 0.1225, 0.0, 0.0, 0.0, 0.3333, 0.0, 0.1667, 0.0, 0.1667, 0.0, 0.3333, 0.0, 0.8333, 0.0, 0.6667, 0.0, 0.1225, 0.0, 1.0, 0.0, 0.3333, 0.0, 0.1667, 0.0, -8.941e-08, 0.0, 0.1225, 0.0, 1.0, 0.0, 0.8333, 0.0, 0.8333, 0.0, 1.0, 0.0, 0.1667, 0.0, -8.941e-08, 0.0, -8.941e-08, 0.0, 0.1667, 0.0, 0.1225, 0.0, 0.0, 0.0, 0.0, 0.0, 0.1225, 0.0, 0.8333, 0.0, 0.6667, 0.0, 0.6667, 0.0, 0.8333, 0.0, 0.3333, 0.0, 0.3333, 0.0, 0.3333, 0.0, 0.3333, 0.0, 0.6667, 0.0, 0.6667, 0.0, 0.6667, 0.0, 0.6667, 0.0, 0.6667, 0.0, 0.5, 0.0, 0.5, 0.0, 0.6667, 0.0, 0.5, 0.0, 0.3333, 0.0, 0.3333, 0.0, 0.5, 0.0, 0.5, 0.0, 0.3333, 0.0, 0.3333, 0.0, 0.5, 0.0, 0.6667, 0.0, 0.6667, 0.0, 0.6667, 0.0, 0.6667, 0.0, 0.06125, 0.0, 0.0, 0.0, 0.0, 0.0, 0.0, 0.0, 0.0, 0.0, 0.06125, 0.0, 0.0, 0.0, 0.0, 0.0, 0.0, 0.0, 0.1225, 0.0, 0.06125, 0.0, 0.0, 0.0, 0.1225, 0.0, 0.0, 0.0, 0.0, 0.0, 0.06125, 0.0, 0.6667, 0.0, 0.6667, 0.0, 0.6667, 0.0, 0.6667, 0.0, 0.5, 0.0, 0.3172, 0.0, 0.2963, 0.0, 0.5, 0.0, 0.6667, 0.0, 0.5, 0.0, 0.5, 0.0, 0.6667, 0.0, 0.3333, 0.0, 0.3333, 0.0, 0.3333, 0.0, 0.3333, 0.0, 0.8333, 0.0, 0.6667, 0.0, 0.6667, 0.0, 0.8333, 0.0, 0.8333, 0.0, 0.6795, 0.0, 0.6963, 0.0, 0.8333, 0.0, 0.1667, 0.0, -8.941e-08, 0.0, -8.941e-08, 0.0, 0.1667, 0.0, 1.0, 0.0, 0.8333, 0.0, 0.8333, 0.0, 1.0, 0.0, 0.3333, 0.0, 0.1667, 0.0, 0.1667, 0.0, 0.3333, 0.0, 0.3172, 0.0, 0.1667, 0.0, 0.1667, 0.0, 0.2963, 0.0, 0.6795, 0.0, 0.5, 0.0, 0.5, 0.0, 0.6963, 0.0, 1.0, 0.0, 0.8333, 0.0, 0.8333, 0.0, 1.0, 0.0, 0.1667, 0.0, -8.941e-08, 0.0, -8.941e-08, 0.0, 0.1667, 0.0, 0.5, 0.0, 0.2963, 0.0, 0.2934, 0.0, 0.5, 0.0, 0.8333, 0.0, 0.6963, 0.0, 0.6986, 0.0, 0.8333, 0.0, 0.2963, 0.0, 0.1667, 0.0, 0.1667, 0.0, 0.2934, 0.0, 0.6963, 0.0, 0.5, 0.0, 0.5, 0.0, 0.6986, 0.0, 1.0, 0.0, 0.8333, 0.0, 0.8333, 0.0, 1.0, 0.0, 0.8333, 0.0, 1.0, 0.0, 1.0, 0.0, 0.8333, 0.0, 0.6795, 0.0, 0.8333, 0.0, 0.8333, 0.0, 0.6667, 0.0, 0.5, 0.0, 0.6795, 0.0, 0.6667, 0.0, 0.5, 0.0, 0.3172, 0.0, 0.5, 0.0, 0.5, 0.0, 0.3333, 0.0, 0.1667, 0.0, 0.3172, 0.0, 0.3333, 0.0, 0.1667, 0.0, -8.941e-08, 0.0, 0.1667, 0.0, 0.1667, 0.0, -8.941e-08, 0.0, 0.5, 1.0, 0.6667, 1.0, 0.6667, 1.0, 0.5, 1.0, -0.01747, 0.9961, 0.1667, 1.0, 0.1667, 1.0, -0.03057, 1.0, 0.8333, 1.0, 0.9653, 1.0, 0.947, 1.0, 0.8333, 1.0, 0.3333, 1.0, 0.5, 1.0, 0.5, 1.0, 0.3333, 1.0, 0.6667, 1.0, 0.8333, 1.0, 0.8333, 1.0, 0.6667, 1.0, 0.1667, 1.0, 0.3333, 1.0, 0.3333, 1.0, 0.1667, 1.0, 0.947, 1.0, 0.8333, 1.0, 0.8333, 1.0, 0.947, 1.0, 0.5, 1.0, 0.6667, 1.0, 0.6667, 1.0, 0.5, 1.0, 0.3333, 1.0, 0.1667, 1.0, 0.1667, 1.0, 0.3333, 1.0, 0.6667, 1.0, 0.8333, 1.0, 0.8333, 1.0, 0.6667, 1.0, 0.8333, 1.0, 0.9653, 1.0, 0.9653, 1.0, 0.8333, 1.0, 0.8333, 1.0, 0.6667, 1.0, 0.6667, 1.0, 0.8333, 1.0, 0.686, 1.0, 0.5967, 1.0, 0.5967, 1.0, 0.686, 1.0, 0.03681, 1.0, 0.1667, 1.0, 0.1667, 1.0, 0.03681, 1.0, 0.9256, 1.0, 0.8324, 1.0, 0.8324, 1.0, 0.9256, 1.0, -0.1296, 1.0, 0.03681, 1.0, 0.03681, 1.0, -0.1296, 1.0, 0.1667, 1.0, 0.03681, 1.0, 0.03681, 1.0, 0.1667, 1.0, 0.4238, 1.0, 0.5778, 1.0, 0.5778, 1.0, 0.4238, 1.0, 0.5967, 1.0, 0.4276, 1.0, 0.4276, 1.0, 0.5967, 1.0, 0.4974, 1.0, 0.4787, 1.0, 0.4565, 1.0, 0.4389, 1.0, 0.4974, 1.0, 0.4565, 1.0, 0.4787, 1.0, 0.4615, 1.0, 0.3752, 1.0, 0.3927, 1.0, 0.4179, 1.0, 0.3752, 1.0, 0.4565, 1.0, 0.4229, 1.0, 0.4295, 1.0, 0.3663, 1.0, 0.374, 1.0, 0.3752, 1.0, 0.3739, 1.0, 0.3709, 1.0, 0.3714, 1.0, 0.3704, 1.0, 0.3549, 1.0, 0.3562, 1.0, 0.3638, 1.0, 0.3752, 1.0, 0.4174, 1.0, 0.4044, 1.0, 0.3739, 1.0, 0.4389, 1.0, 0.4565, 1.0, 0.4295, 1.0, 0.4242, 1.0, 0.3752, 1.0, 0.3945, 1.0, 0.3752, 1.0, 0.4251, 1.0, 0.4179, 1.0, 0.3927, 1.0, 0.3974, 1.0, 0.4098, 1.0, 0.4202, 1.0, 0.3752, 1.0, 0.3704, 1.0, 0.3752, 1.0, 0.4229, 1.0, 0.4565, 1.0, 0.4615, 1.0, 0.439, 1.0, 0.439, 1.0, 0.4615, 1.0, 0.4787, 1.0, 0.4974, 1.0, 0.3752, 1.0, 0.439, 1.0, 0.4572, 1.0, 0.3752, 1.0, 0.3333, 1.0, 0.3549, 1.0, 0.3752, 1.0, 0.3333, 1.0, 0.3333, 1.0, 0.3333, 1.0, 0.3562, 1.0, 0.3549, 1.0, 0.3333, 1.0, 0.3574, 1.0, 0.348, 1.0, 0.3333, 1.0, 0.3562, 1.0, 0.3333, 1.0, 0.3333, 1.0, 0.3592, 1.0, 0.3333, 1.0, 0.3752, 1.0, 0.3528, 1.0, 0.3333, 1.0, 0.3656, 1.0, 0.3592, 1.0, 0.3752, 1.0, 0.3739, 1.0, 0.4325, 1.0, 0.6206, 1.0, 0.4974, 1.0, 0.4291, 1.0, 0.4325, 1.0, 0.4974, 1.0, 0.4974, 1.0, 0.4213, 1.0, 0.4291, 1.0, 0.4974, 1.0, 0.4974, 1.0, 0.3752, 1.0, 0.4213, 1.0, 0.4174, 1.0, 0.3752, 1.0, 0.4213, 1.0, 0.4389, 1.0, 0.4174, 1.0, 0.4174, 1.0, 0.4389, 1.0, 0.4242, 1.0, 0.4044, 1.0, 0.4211, 1.0, 0.4251, 1.0, 0.4202, 1.0, 0.4148, 1.0, 0.4094, 1.0, 0.5778, 1.0, 0.6667, 1.0, 0.686, 1.0, 0.5967, 1.0, 0.3752, 1.0, 0.3704, 1.0, 0.3714, 1.0, 0.3735, 1.0, 0.3739, 1.0, 0.3752, 1.0, 0.3938, 1.0, 0.3927, 1.0, 0.3752, 1.0, 0.3927, 1.0, 0.3938, 1.0, 0.4094, 1.0, 0.4004, 1.0, 0.3974, 1.0, 0.3938, 1.0, 0.3945, 1.0, 0.4094, 1.0, -0.1296, 1.0, 0.03681, 1.0, 0.03681, 1.0, -0.1296, 1.0, 0.3333, 1.0, 0.3767, 1.0, 0.3782, 1.0, 0.3333, 1.0, 0.6667, 1.0, 0.8333, 1.0, 0.8324, 1.0, 0.686, 1.0, 0.4238, 1.0, 0.5778, 1.0, 0.5967, 1.0, 0.4276, 1.0, 0.03681, 1.0, 0.1667, 1.0, 0.1667, 1.0, 0.03681, 1.0, 0.8333, 1.0, 0.9256, 1.0, 0.9256, 1.0, 0.8324, 1.0, 0.3333, 1.0, 0.3778, 1.0, 0.3767, 1.0, 0.3333, 1.0, 0.03681, 1.0, -0.1296, 1.0, -0.1296, 1.0, 0.03681, 1.0, 0.8333, 1.0, 0.9256, 1.0, 0.9256, 1.0, 0.8333, 1.0, 0.4276, 1.0, 0.3808, 1.0, 0.3782, 1.0, 0.4276, 1.0, 0.6667, 1.0, 0.8333, 1.0, 0.8333, 1.0, 0.6667, 1.0, 0.8324, 1.0, 0.686, 1.0, 0.686, 1.0, 0.8324, 1.0, 0.5778, 1.0, 0.6667, 1.0, 0.6667, 1.0, 0.5778, 1.0, 0.374, 1.0, 0.4016, 1.0, 0.3945, 1.0, 0.3752, 1.0, 0.4016, 1.0, 0.4211, 1.0, 0.4094, 1.0, 0.3945, 1.0, 0.3752, 1.0, 0.3592, 1.0, 0.3752, 1.0, 0.4251, 1.0, 0.4211, 1.0, 0.4242, 1.0, 0.4295, 1.0, 0.4211, 1.0, 0.4016, 1.0, 0.4044, 1.0, 0.4242, 1.0, 0.4016, 1.0, 0.374, 1.0, 0.3739, 1.0, 0.4044, 1.0, 0.374, 1.0, 0.3663, 1.0, 0.3656, 1.0, 0.3739, 1.0, 0.3663, 1.0, 0.3647, 1.0, 0.3638, 1.0, 0.3656, 1.0, 0.4179, 1.0, 0.4251, 1.0, 0.4295, 1.0, 0.4229, 1.0, 0.3752, 1.0, 0.3549, 1.0, 0.3638, 1.0, 0.3647, 1.0, 0.3752, 1.0, 0.3974, 1.0, 0.4004, 1.0, 0.4094, 1.0, 0.4079, 1.0, 0.4202, 1.0, 0.4098, 1.0, 0.3974, 1.0, 0.4079, 1.0, 0.4094, 1.0, 0.4148, 1.0, 0.4202, 1.0, 0.4079, 1.0, 0.3714, 1.0, 0.3709, 1.0, 0.3739, 1.0, 0.3739, 1.0, 0.3735, 1.0, 0.3714, 1.0, 0.3782, 1.0, 0.3808, 1.0, 0.3333, 1.0, 0.3333, 1.0, 0.3767, 1.0, 0.3778, 1.0, 0.4238, 1.0, 0.4238, 1.0, 0.3782, 1.0, 0.3767, 1.0, 0.4238, 1.0, 0.4276, 1.0])
me_cylinder.materials.append(None)
me_cylinder.materials.append(mat_pupil)
me_cylinder.materials.append(mat_iris)
me_cylinder.materials.append(mat_eyes)
me_cylinder.materials.append(mat_skin)
me_cylinder.materials.append(mat_skin_dark)
me_cylinder.materials.append(mat_material)
me_cylinder.materials.append(mat_material_001)
me_cylinder.materials.append(mat_material_002)
me_cylinder.materials.append(mat_material_003)
me_cylinder.materials.append(mat_material_004)
me_cylinder.use_remesh_fix_poles = True
me_cylinder.use_remesh_preserve_attributes = False
me_cylinder.use_mirror_vertex_groups = False
me_cylinder.update()

# ---- objects
ob_light_001 = bpy.data.objects.new('Light.001', light_light_001)
ob_light = bpy.data.objects.new('Light', light_light)
ob_camera = bpy.data.objects.new('Camera', cam_camera)
ob_cylinder = bpy.data.objects.new('Cylinder', me_cylinder)

# ---- transforms, parenting, visibility, modifiers, constraints
ob_light_001.location = (-0.4897, 0.9669, 4.869)
ob_light_001.rotation_euler = (0.6503, 0.05522, 1.866)
ob_light_001.scale = (0.9481, 0.9481, 0.9481)
ob_light_001.lock_rotations_4d = False
ob_light_001.empty_display_type = 'ARROWS'
ob_light_001.color = (0.0, 0.0, 0.0, 0.0)
ob_light_001.lineart.crease_threshold = 0.0
ob_light.location = (4.076, 1.005, 5.904)
ob_light.rotation_euler = (0.6503, 0.05522, 1.866)
ob_light.lock_rotations_4d = False
ob_light.empty_display_type = 'ARROWS'
ob_light.color = (0.0, 0.0, 0.0, 0.0)
ob_light.lineart.crease_threshold = 0.0
ob_camera.location = (7.359, -6.926, 4.958)
ob_camera.rotation_euler = (1.109, 0.0, 0.8149)
ob_camera.lock_rotations_4d = False
ob_camera.empty_display_type = 'ARROWS'
ob_camera.color = (0.0, 0.0, 0.0, 0.0)
ob_camera.display_type = 'WIRE'
ob_camera.lineart.crease_threshold = 0.0
ob_cylinder.location = (0.0146, 0.2128, 0.0554)
ob_cylinder.scale = (0.1307, 0.1307, 0.1307)
ob_cylinder.lineart.crease_threshold = 0.0
_m = ob_cylinder.modifiers.new('Mirror', 'MIRROR')
_m.use_clip = True

# ---- collection membership
scene.collection.objects.link(ob_light_001)
col_collection.objects.link(ob_light)
col_collection.objects.link(ob_camera)
col_collection.objects.link(ob_cylinder)

# ---- scene / render settings (as saved in the file)
scene.camera = ob_camera
scene.frame_start = 1; scene.frame_end = 250; scene.frame_set(1)
scene.render.engine = 'BLENDER_EEVEE_NEXT'
scene.cycles.use_denoising = False
scene.cycles.samples = 128
scene.cycles.sampling_pattern = 'TABULATED_SOBOL'
scene.cycles.use_adaptive_sampling = False
scene.cycles.use_light_tree = False
scene.view_settings.view_transform = 'Filmic'
bpy.context.view_layer.update()
